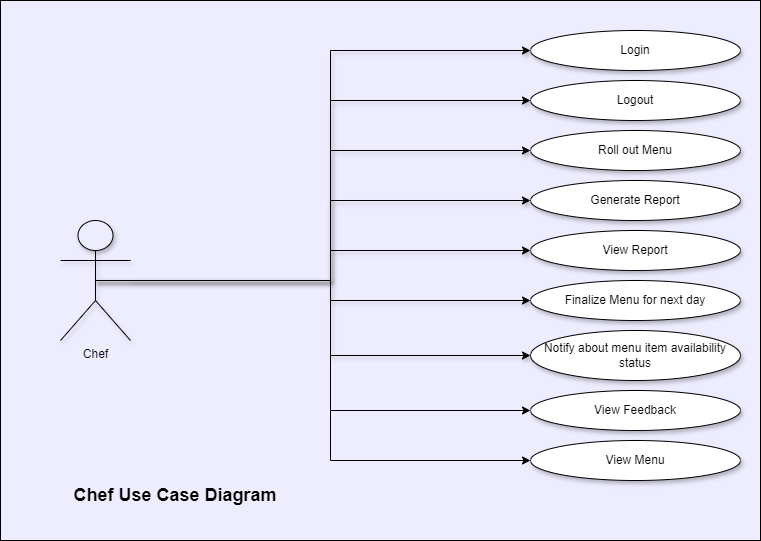

The diagram above was exported from draw.io. Its source (the exported page's mxGraphModel, read from the mxfile embedded in the PNG):
<mxGraphModel dx="1539" dy="651" grid="1" gridSize="10" guides="1" tooltips="1" connect="1" arrows="1" fold="1" page="1" pageScale="1" pageWidth="827" pageHeight="1169" math="0" shadow="0">
  <root>
    <mxCell id="WIyWlLk6GJQsqaUBKTNV-0" />
    <mxCell id="WIyWlLk6GJQsqaUBKTNV-1" parent="WIyWlLk6GJQsqaUBKTNV-0" />
    <mxCell id="Wy3CCwsDGX08r7AC-sAP-4" value="" style="rounded=0;whiteSpace=wrap;html=1;fillColor=#EEEDFF;" vertex="1" parent="WIyWlLk6GJQsqaUBKTNV-1">
      <mxGeometry x="20" y="10" width="760" height="540" as="geometry" />
    </mxCell>
    <mxCell id="cTa9fXNx7k7FTundWix4-31" style="edgeStyle=orthogonalEdgeStyle;rounded=0;orthogonalLoop=1;jettySize=auto;html=1;entryX=0;entryY=0.5;entryDx=0;entryDy=0;shadow=1;" parent="WIyWlLk6GJQsqaUBKTNV-1" source="cTa9fXNx7k7FTundWix4-3" target="cTa9fXNx7k7FTundWix4-5" edge="1">
      <mxGeometry relative="1" as="geometry" />
    </mxCell>
    <mxCell id="cTa9fXNx7k7FTundWix4-32" style="edgeStyle=orthogonalEdgeStyle;rounded=0;orthogonalLoop=1;jettySize=auto;html=1;exitX=0.5;exitY=0.5;exitDx=0;exitDy=0;exitPerimeter=0;entryX=0;entryY=0.5;entryDx=0;entryDy=0;shadow=1;" parent="WIyWlLk6GJQsqaUBKTNV-1" source="cTa9fXNx7k7FTundWix4-3" target="cTa9fXNx7k7FTundWix4-6" edge="1">
      <mxGeometry relative="1" as="geometry" />
    </mxCell>
    <mxCell id="cTa9fXNx7k7FTundWix4-33" style="edgeStyle=orthogonalEdgeStyle;rounded=0;orthogonalLoop=1;jettySize=auto;html=1;exitX=0.5;exitY=0.5;exitDx=0;exitDy=0;exitPerimeter=0;entryX=0;entryY=0.5;entryDx=0;entryDy=0;shadow=1;" parent="WIyWlLk6GJQsqaUBKTNV-1" source="cTa9fXNx7k7FTundWix4-3" target="cTa9fXNx7k7FTundWix4-7" edge="1">
      <mxGeometry relative="1" as="geometry" />
    </mxCell>
    <mxCell id="cTa9fXNx7k7FTundWix4-34" style="edgeStyle=orthogonalEdgeStyle;rounded=0;orthogonalLoop=1;jettySize=auto;html=1;exitX=0.5;exitY=0.5;exitDx=0;exitDy=0;exitPerimeter=0;shadow=1;" parent="WIyWlLk6GJQsqaUBKTNV-1" source="cTa9fXNx7k7FTundWix4-3" target="cTa9fXNx7k7FTundWix4-8" edge="1">
      <mxGeometry relative="1" as="geometry" />
    </mxCell>
    <mxCell id="cTa9fXNx7k7FTundWix4-36" style="edgeStyle=orthogonalEdgeStyle;rounded=0;orthogonalLoop=1;jettySize=auto;html=1;exitX=0.5;exitY=0.5;exitDx=0;exitDy=0;exitPerimeter=0;entryX=0;entryY=0.5;entryDx=0;entryDy=0;shadow=1;" parent="WIyWlLk6GJQsqaUBKTNV-1" source="cTa9fXNx7k7FTundWix4-3" target="cTa9fXNx7k7FTundWix4-15" edge="1">
      <mxGeometry relative="1" as="geometry" />
    </mxCell>
    <mxCell id="cTa9fXNx7k7FTundWix4-37" style="edgeStyle=orthogonalEdgeStyle;rounded=0;orthogonalLoop=1;jettySize=auto;html=1;exitX=0.5;exitY=0.5;exitDx=0;exitDy=0;exitPerimeter=0;entryX=0;entryY=0.5;entryDx=0;entryDy=0;shadow=1;" parent="WIyWlLk6GJQsqaUBKTNV-1" source="cTa9fXNx7k7FTundWix4-3" target="cTa9fXNx7k7FTundWix4-16" edge="1">
      <mxGeometry relative="1" as="geometry" />
    </mxCell>
    <mxCell id="Wy3CCwsDGX08r7AC-sAP-2" style="edgeStyle=orthogonalEdgeStyle;rounded=0;orthogonalLoop=1;jettySize=auto;html=1;exitX=0.5;exitY=0.5;exitDx=0;exitDy=0;exitPerimeter=0;entryX=0;entryY=0.5;entryDx=0;entryDy=0;" edge="1" parent="WIyWlLk6GJQsqaUBKTNV-1" source="cTa9fXNx7k7FTundWix4-3" target="Wy3CCwsDGX08r7AC-sAP-0">
      <mxGeometry relative="1" as="geometry" />
    </mxCell>
    <mxCell id="Wy3CCwsDGX08r7AC-sAP-3" style="edgeStyle=orthogonalEdgeStyle;rounded=0;orthogonalLoop=1;jettySize=auto;html=1;exitX=0.5;exitY=0.5;exitDx=0;exitDy=0;exitPerimeter=0;entryX=0;entryY=0.5;entryDx=0;entryDy=0;" edge="1" parent="WIyWlLk6GJQsqaUBKTNV-1" source="cTa9fXNx7k7FTundWix4-3" target="Wy3CCwsDGX08r7AC-sAP-1">
      <mxGeometry relative="1" as="geometry" />
    </mxCell>
    <mxCell id="cTa9fXNx7k7FTundWix4-3" value="Chef" style="shape=umlActor;verticalLabelPosition=bottom;verticalAlign=top;html=1;outlineConnect=0;fillColor=#EEEDFF;shadow=1;" parent="WIyWlLk6GJQsqaUBKTNV-1" vertex="1">
      <mxGeometry x="80" y="230" width="70" height="120" as="geometry" />
    </mxCell>
    <mxCell id="cTa9fXNx7k7FTundWix4-5" value="Login" style="ellipse;whiteSpace=wrap;html=1;shadow=1;" parent="WIyWlLk6GJQsqaUBKTNV-1" vertex="1">
      <mxGeometry x="550" y="40" width="210" height="40" as="geometry" />
    </mxCell>
    <mxCell id="cTa9fXNx7k7FTundWix4-6" value="Logout" style="ellipse;whiteSpace=wrap;html=1;shadow=1;" parent="WIyWlLk6GJQsqaUBKTNV-1" vertex="1">
      <mxGeometry x="550" y="90" width="210" height="40" as="geometry" />
    </mxCell>
    <mxCell id="cTa9fXNx7k7FTundWix4-7" value="Roll out Menu" style="ellipse;whiteSpace=wrap;html=1;shadow=1;" parent="WIyWlLk6GJQsqaUBKTNV-1" vertex="1">
      <mxGeometry x="550" y="140" width="210" height="40" as="geometry" />
    </mxCell>
    <mxCell id="cTa9fXNx7k7FTundWix4-8" value="Generate Report" style="ellipse;whiteSpace=wrap;html=1;shadow=1;" parent="WIyWlLk6GJQsqaUBKTNV-1" vertex="1">
      <mxGeometry x="550" y="190" width="210" height="40" as="geometry" />
    </mxCell>
    <mxCell id="cTa9fXNx7k7FTundWix4-15" value="Finalize Menu for next day" style="ellipse;whiteSpace=wrap;html=1;shadow=1;" parent="WIyWlLk6GJQsqaUBKTNV-1" vertex="1">
      <mxGeometry x="550" y="290" width="210" height="40" as="geometry" />
    </mxCell>
    <mxCell id="cTa9fXNx7k7FTundWix4-16" value="Notify about menu item availability status" style="ellipse;whiteSpace=wrap;html=1;shadow=1;" parent="WIyWlLk6GJQsqaUBKTNV-1" vertex="1">
      <mxGeometry x="550" y="340" width="210" height="50" as="geometry" />
    </mxCell>
    <mxCell id="cTa9fXNx7k7FTundWix4-17" value="View Report" style="ellipse;whiteSpace=wrap;html=1;shadow=1;" parent="WIyWlLk6GJQsqaUBKTNV-1" vertex="1">
      <mxGeometry x="550" y="240" width="210" height="40" as="geometry" />
    </mxCell>
    <mxCell id="cTa9fXNx7k7FTundWix4-35" style="edgeStyle=orthogonalEdgeStyle;rounded=0;orthogonalLoop=1;jettySize=auto;html=1;exitX=0.5;exitY=0.5;exitDx=0;exitDy=0;exitPerimeter=0;entryX=0;entryY=0.5;entryDx=0;entryDy=0;shadow=1;" parent="WIyWlLk6GJQsqaUBKTNV-1" source="cTa9fXNx7k7FTundWix4-3" target="cTa9fXNx7k7FTundWix4-17" edge="1">
      <mxGeometry relative="1" as="geometry">
        <mxPoint x="500" y="260" as="targetPoint" />
      </mxGeometry>
    </mxCell>
    <mxCell id="cTa9fXNx7k7FTundWix4-52" value="&lt;b&gt;&lt;font style=&quot;font-size: 18px;&quot;&gt;Chef Use Case Diagram&lt;/font&gt;&lt;/b&gt;" style="text;html=1;align=center;verticalAlign=middle;whiteSpace=wrap;rounded=0;shadow=1;" parent="WIyWlLk6GJQsqaUBKTNV-1" vertex="1">
      <mxGeometry x="80" y="490" width="230" height="30" as="geometry" />
    </mxCell>
    <mxCell id="Wy3CCwsDGX08r7AC-sAP-0" value="View Feedback" style="ellipse;whiteSpace=wrap;html=1;shadow=1;" vertex="1" parent="WIyWlLk6GJQsqaUBKTNV-1">
      <mxGeometry x="550" y="400" width="210" height="40" as="geometry" />
    </mxCell>
    <mxCell id="Wy3CCwsDGX08r7AC-sAP-1" value="View Menu" style="ellipse;whiteSpace=wrap;html=1;shadow=1;" vertex="1" parent="WIyWlLk6GJQsqaUBKTNV-1">
      <mxGeometry x="550" y="450" width="210" height="40" as="geometry" />
    </mxCell>
  </root>
</mxGraphModel>